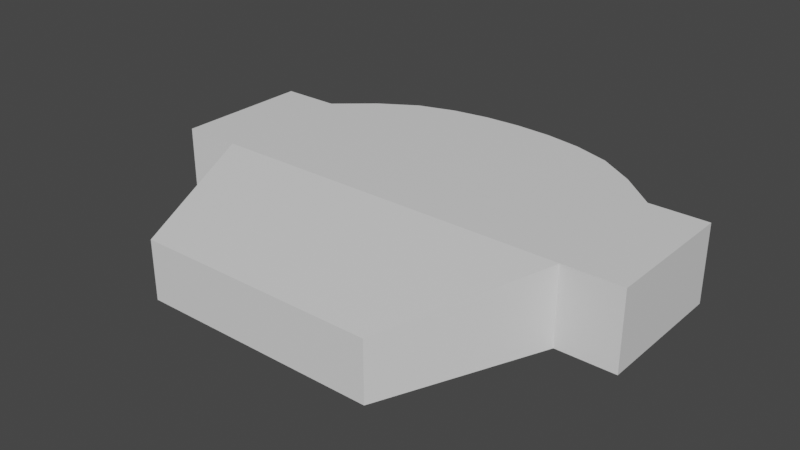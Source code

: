 # Source: semi.blend  (saved by Blender 2.91.10; exported with 4.5.12 LTS)
import bpy
from mathutils import Matrix  # noqa: F401  (used for matrix-valued properties, if any)

bpy.ops.wm.read_factory_settings(use_empty=True)
scene = bpy.context.scene
scene.name = 'Scene'

# ---- collections
col_collection = bpy.data.collections.new('Collection'); scene.collection.children.link(col_collection)

# ---- materials (node trees are filled in below, after node groups)
mat_stage = bpy.data.materials.new('stage')
mat_stage.use_transparent_shadow = False
mat_wallslope = bpy.data.materials.new('wallslope')
mat_wallslope.use_transparent_shadow = False
mat_ceilmain = bpy.data.materials.new('ceilmain')
mat_ceilmain.use_transparent_shadow = False
mat_rear = bpy.data.materials.new('rear')
mat_rear.use_transparent_shadow = False
mat_ceilsides = bpy.data.materials.new('ceilsides')
mat_ceilsides.use_transparent_shadow = False
mat_ceilslope = bpy.data.materials.new('ceilslope')
mat_ceilslope.use_transparent_shadow = False
mat_stageback = bpy.data.materials.new('stageback')
mat_stageback.use_transparent_shadow = False
mat_wallsides = bpy.data.materials.new('wallsides')
mat_wallsides.use_transparent_shadow = False

# ---- material node trees
mat_stage.use_nodes = True; mat_stage.node_tree.nodes.clear()
_N = mat_stage.node_tree.nodes; _L = mat_stage.node_tree.links
n0 = _N.new('ShaderNodeBsdfPrincipled'); n0.name = 'Principled BSDF'; n0.location = (10, 300)
n0.distribution = 'GGX'
n0.subsurface_method = 'BURLEY'
n0.inputs[3].default_value = 1.45
n0.inputs[27].default_value = (0.0, 0.0, 0.0, 1.0)
n0.inputs[28].default_value = 1.0
n1 = _N.new('ShaderNodeOutputMaterial'); n1.name = 'Material Output'; n1.location = (300, 300)
_L.new(n0.outputs[0], n1.inputs[0])
n1.is_active_output = True
mat_wallslope.use_nodes = True; mat_wallslope.node_tree.nodes.clear()
_N = mat_wallslope.node_tree.nodes; _L = mat_wallslope.node_tree.links
n0 = _N.new('ShaderNodeBsdfPrincipled'); n0.name = 'Principled BSDF'; n0.location = (10, 300)
n0.distribution = 'GGX'
n0.subsurface_method = 'BURLEY'
n0.inputs[3].default_value = 1.45
n0.inputs[27].default_value = (0.0, 0.0, 0.0, 1.0)
n0.inputs[28].default_value = 1.0
n1 = _N.new('ShaderNodeOutputMaterial'); n1.name = 'Material Output'; n1.location = (300, 300)
_L.new(n0.outputs[0], n1.inputs[0])
n1.is_active_output = True
mat_ceilmain.use_nodes = True; mat_ceilmain.node_tree.nodes.clear()
_N = mat_ceilmain.node_tree.nodes; _L = mat_ceilmain.node_tree.links
n0 = _N.new('ShaderNodeBsdfPrincipled'); n0.name = 'Principled BSDF'; n0.location = (10, 300)
n0.distribution = 'GGX'
n0.subsurface_method = 'BURLEY'
n0.inputs[3].default_value = 1.45
n0.inputs[27].default_value = (0.0, 0.0, 0.0, 1.0)
n0.inputs[28].default_value = 1.0
n1 = _N.new('ShaderNodeOutputMaterial'); n1.name = 'Material Output'; n1.location = (300, 300)
_L.new(n0.outputs[0], n1.inputs[0])
n1.is_active_output = True
mat_rear.use_nodes = True; mat_rear.node_tree.nodes.clear()
_N = mat_rear.node_tree.nodes; _L = mat_rear.node_tree.links
n0 = _N.new('ShaderNodeBsdfPrincipled'); n0.name = 'Principled BSDF'; n0.location = (10, 300)
n0.distribution = 'GGX'
n0.subsurface_method = 'BURLEY'
n0.inputs[3].default_value = 1.45
n0.inputs[27].default_value = (0.0, 0.0, 0.0, 1.0)
n0.inputs[28].default_value = 1.0
n1 = _N.new('ShaderNodeOutputMaterial'); n1.name = 'Material Output'; n1.location = (300, 300)
_L.new(n0.outputs[0], n1.inputs[0])
n1.is_active_output = True
mat_ceilsides.use_nodes = True; mat_ceilsides.node_tree.nodes.clear()
_N = mat_ceilsides.node_tree.nodes; _L = mat_ceilsides.node_tree.links
n0 = _N.new('ShaderNodeBsdfPrincipled'); n0.name = 'Principled BSDF'; n0.location = (10, 300)
n0.distribution = 'GGX'
n0.subsurface_method = 'BURLEY'
n0.inputs[3].default_value = 1.45
n0.inputs[27].default_value = (0.0, 0.0, 0.0, 1.0)
n0.inputs[28].default_value = 1.0
n1 = _N.new('ShaderNodeOutputMaterial'); n1.name = 'Material Output'; n1.location = (300, 300)
_L.new(n0.outputs[0], n1.inputs[0])
n1.is_active_output = True
mat_ceilslope.use_nodes = True; mat_ceilslope.node_tree.nodes.clear()
_N = mat_ceilslope.node_tree.nodes; _L = mat_ceilslope.node_tree.links
n0 = _N.new('ShaderNodeBsdfPrincipled'); n0.name = 'Principled BSDF'; n0.location = (10, 300)
n0.distribution = 'GGX'
n0.subsurface_method = 'BURLEY'
n0.inputs[3].default_value = 1.45
n0.inputs[27].default_value = (0.0, 0.0, 0.0, 1.0)
n0.inputs[28].default_value = 1.0
n1 = _N.new('ShaderNodeOutputMaterial'); n1.name = 'Material Output'; n1.location = (300, 300)
_L.new(n0.outputs[0], n1.inputs[0])
n1.is_active_output = True
mat_stageback.use_nodes = True; mat_stageback.node_tree.nodes.clear()
_N = mat_stageback.node_tree.nodes; _L = mat_stageback.node_tree.links
n0 = _N.new('ShaderNodeBsdfPrincipled'); n0.name = 'Principled BSDF'; n0.location = (10, 300)
n0.distribution = 'GGX'
n0.subsurface_method = 'BURLEY'
n0.inputs[3].default_value = 1.45
n0.inputs[27].default_value = (0.0, 0.0, 0.0, 1.0)
n0.inputs[28].default_value = 1.0
n1 = _N.new('ShaderNodeOutputMaterial'); n1.name = 'Material Output'; n1.location = (300, 300)
_L.new(n0.outputs[0], n1.inputs[0])
n1.is_active_output = True
mat_wallsides.use_nodes = True; mat_wallsides.node_tree.nodes.clear()
_N = mat_wallsides.node_tree.nodes; _L = mat_wallsides.node_tree.links
n0 = _N.new('ShaderNodeBsdfPrincipled'); n0.name = 'Principled BSDF'; n0.location = (10, 300)
n0.distribution = 'GGX'
n0.subsurface_method = 'BURLEY'
n0.inputs[3].default_value = 1.45
n0.inputs[27].default_value = (0.0, 0.0, 0.0, 1.0)
n0.inputs[28].default_value = 1.0
n1 = _N.new('ShaderNodeOutputMaterial'); n1.name = 'Material Output'; n1.location = (300, 300)
_L.new(n0.outputs[0], n1.inputs[0])
n1.is_active_output = True

# ---- world
world_world = bpy.data.worlds.new('World'); scene.world = world_world
world_world.use_nodes = True; world_world.node_tree.nodes.clear()
_N = world_world.node_tree.nodes; _L = world_world.node_tree.links
n0 = _N.new('ShaderNodeOutputWorld'); n0.name = 'World Output'; n0.location = (300, 300)
n1 = _N.new('ShaderNodeBackground'); n1.name = 'Background'; n1.location = (10, 300)
n1.inputs[0].default_value = (0.05088, 0.05088, 0.05088, 1.0)
_L.new(n1.outputs[0], n0.inputs[0])
n0.is_active_output = True
world_world.color = (0.05088, 0.05088, 0.05088)
world_world.use_sun_shadow = False
world_world.sun_shadow_jitter_overblur = 0.0

# ---- meshes
me_cube_001 = bpy.data.meshes.new('Cube.001')
me_cube_001.from_pydata([(-6.295, 8.995, -1.0), (6.295, 8.995, -1.0), (-3.777, 8.995, -1.0), (5.036, 8.995, -1.0), (1.259, 8.995, -1.0), (-2.518, 8.995, -1.0), (2.518, 8.995, -1.0), (-1.259, 8.995, -1.0), (-5.036, 8.995, -1.0), (3.777, 8.995, -1.0), (-1.192e-07, 8.995, -1.0), (-5.036, 10.07, -0.25), (-6.295, 8.995, -0.25), (6.295, 8.995, -0.25), (5.036, 10.07, -0.25), (3.777, 10.86, -0.25), (2.518, 11.27, -0.25), (1.259, 11.48, -0.25), (-1.192e-07, 11.54, -0.25), (-1.259, 11.48, -0.25), (-2.518, 11.27, -0.25), (-3.777, 10.86, -0.25), (5.036, 8.995, -0.25), (3.777, 8.995, -0.25), (2.518, 8.995, -0.25), (1.259, 8.995, -0.25), (-1.192e-07, 8.995, -0.25), (-1.259, 8.995, -0.25), (-2.518, 8.995, -0.25), (-3.777, 8.995, -0.25), (-5.036, 8.995, -0.25)], [], [(6, 24, 25, 4), (5, 28, 29, 2), (7, 27, 28, 5), (9, 23, 24, 6), (2, 29, 30, 8), (10, 26, 27, 7), (8, 30, 12, 0), (3, 22, 23, 9), (1, 13, 22, 3), (4, 25, 26, 10), (28, 20, 21, 29), (25, 17, 18, 26), (22, 14, 15, 23), (30, 11, 12), (26, 18, 19, 27), (29, 21, 11, 30), (23, 15, 16, 24), (27, 19, 20, 28), (24, 16, 17, 25), (13, 14, 22)])
_uv = me_cube_001.uv_layers.new(name='UVMap')
_uv.uv.foreach_set('vector', [0.3, 0.5, 0.3, 0.5, 0.275, 0.5, 0.275, 0.5, 0.2, 0.5, 0.2, 0.5, 0.175, 0.5, 0.175, 0.5, 0.225, 0.5, 0.225, 0.5, 0.2, 0.5, 0.2, 0.5, 0.325, 0.5, 0.325, 0.5, 0.3, 0.5, 0.3, 0.5, 0.175, 0.5, 0.175, 0.5, 0.15, 0.5, 0.15, 0.5, 0.25, 0.5, 0.25, 0.5, 0.225, 0.5, 0.225, 0.5, 0.15, 0.5, 0.15, 0.5, 0.125, 0.5, 0.125, 0.5, 0.35, 0.5, 0.35, 0.5, 0.325, 0.5, 0.325, 0.5, 0.375, 0.5, 0.375, 0.5, 0.35, 0.5, 0.35, 0.5, 0.275, 0.5, 0.275, 0.5, 0.25, 0.5, 0.25, 0.5, 0.2, 0.5, 0.2, 0.5, 0.175, 0.5, 0.175, 0.5, 0.275, 0.5, 0.275, 0.5, 0.25, 0.5, 0.25, 0.5, 0.35, 0.5, 0.35, 0.5, 0.325, 0.5, 0.325, 0.5, 0.15, 0.5, 0.15, 0.5, 0.125, 0.5, 0.25, 0.5, 0.25, 0.5, 0.225, 0.5, 0.225, 0.5, 0.175, 0.5, 0.175, 0.5, 0.15, 0.5, 0.15, 0.5, 0.325, 0.5, 0.325, 0.5, 0.3, 0.5, 0.3, 0.5, 0.225, 0.5, 0.225, 0.5, 0.2, 0.5, 0.2, 0.5, 0.3, 0.5, 0.3, 0.5, 0.275, 0.5, 0.275, 0.5, 0.375, 0.5, 0.35, 0.5, 0.35, 0.5])
me_cube_001.materials.append(mat_stage)
me_cube_001.use_remesh_fix_poles = True
me_cube_001.use_remesh_preserve_attributes = False
me_cube_001.use_mirror_vertex_groups = False
me_cube_001.update()
me_cube_002 = bpy.data.meshes.new('Cube.002')
me_cube_002.from_pydata([(-4.045, -1.0, -1.0), (-4.045, -1.0, 1.0), (-6.295, 4.265, -1.0), (-6.295, 4.265, 1.652), (4.045, -1.0, -1.0), (4.045, -1.0, 1.0), (6.295, 4.265, -1.0), (6.295, 4.265, 1.652)], [], [(0, 2, 3, 1), (6, 4, 5, 7)])
_uv = me_cube_002.uv_layers.new(name='UVMap')
_uv.uv.foreach_set('vector', [0.375, 0.0, 0.375, 0.25, 0.625, 0.25, 0.625, 0.0, 0.375, 0.5, 0.375, 0.75, 0.625, 0.75, 0.625, 0.5])
me_cube_002.materials.append(mat_wallslope)
me_cube_002.use_remesh_fix_poles = True
me_cube_002.use_remesh_preserve_attributes = False
me_cube_002.use_mirror_vertex_groups = False
me_cube_002.update()
me_cube_003 = bpy.data.meshes.new('Cube.003')
me_cube_003.from_pydata([(-6.295, 4.265, 1.652), (6.295, 4.265, 1.652), (-6.295, 8.995, 1.652), (6.295, 8.995, 1.652), (-5.036, 4.265, 1.652), (-3.777, 4.265, 1.652), (-2.518, 4.265, 1.652), (-1.259, 4.265, 1.652), (1.192e-07, 4.265, 1.652), (1.259, 4.265, 1.652), (2.518, 4.265, 1.652), (3.777, 4.265, 1.652), (5.036, 4.265, 1.652), (-5.036, 10.07, 1.652), (-3.777, 10.86, 1.652), (-2.518, 11.27, 1.652), (-1.259, 11.48, 1.652), (1.192e-07, 11.54, 1.652), (1.259, 11.48, 1.652), (2.518, 11.27, 1.652), (3.777, 10.86, 1.652), (5.036, 10.07, 1.652)], [], [(12, 21, 3, 1), (0, 2, 13, 4), (4, 13, 14, 5), (5, 14, 15, 6), (6, 15, 16, 7), (7, 16, 17, 8), (8, 17, 18, 9), (9, 18, 19, 10), (10, 19, 20, 11), (11, 20, 21, 12)])
_uv = me_cube_003.uv_layers.new(name='UVMap')
_uv.uv.foreach_set('vector', [0.65, 0.5, 0.65, 0.5, 0.625, 0.5, 0.625, 0.5, 0.875, 0.5, 0.875, 0.5, 0.85, 0.5, 0.85, 0.5, 0.85, 0.5, 0.85, 0.5, 0.825, 0.5, 0.825, 0.5, 0.825, 0.5, 0.825, 0.5, 0.8, 0.5, 0.8, 0.5, 0.8, 0.5, 0.8, 0.5, 0.775, 0.5, 0.775, 0.5, 0.775, 0.5, 0.775, 0.5, 0.75, 0.5, 0.75, 0.5, 0.75, 0.5, 0.75, 0.5, 0.725, 0.5, 0.725, 0.5, 0.725, 0.5, 0.725, 0.5, 0.7, 0.5, 0.7, 0.5, 0.7, 0.5, 0.7, 0.5, 0.675, 0.5, 0.675, 0.5, 0.675, 0.5, 0.675, 0.5, 0.65, 0.5, 0.65, 0.5])
me_cube_003.materials.append(mat_ceilmain)
me_cube_003.use_remesh_fix_poles = True
me_cube_003.use_remesh_preserve_attributes = False
me_cube_003.use_mirror_vertex_groups = False
me_cube_003.update()
me_cube_004 = bpy.data.meshes.new('Cube.004')
me_cube_004.from_pydata([(-4.045, -1.0, -1.0), (-4.045, -1.0, 1.0), (4.045, -1.0, -1.0), (4.045, -1.0, 1.0), (-3.236, -1.0, -1.0), (-2.427, -1.0, -1.0), (-1.618, -1.0, -1.0), (-0.8089, -1.0, -1.0), (1.192e-07, -1.0, -1.0), (0.8089, -1.0, -1.0), (1.618, -1.0, -1.0), (2.427, -1.0, -1.0), (3.236, -1.0, -1.0), (3.236, -1.0, 1.0), (2.427, -1.0, 1.0), (1.618, -1.0, 1.0), (0.8089, -1.0, 1.0), (-1.192e-07, -1.0, 1.0), (-0.8089, -1.0, 1.0), (-1.618, -1.0, 1.0), (-2.427, -1.0, 1.0), (-3.236, -1.0, 1.0)], [], [(4, 0, 1, 21), (2, 12, 13, 3), (12, 11, 14, 13), (11, 10, 15, 14), (10, 9, 16, 15), (9, 8, 17, 16), (8, 7, 18, 17), (7, 6, 19, 18), (6, 5, 20, 19), (5, 4, 21, 20)])
_uv = me_cube_004.uv_layers.new(name='UVMap')
_uv.uv.foreach_set('vector', [0.375, 0.975, 0.375, 1.0, 0.625, 1.0, 0.625, 0.975, 0.375, 0.75, 0.375, 0.775, 0.625, 0.775, 0.625, 0.75, 0.375, 0.775, 0.375, 0.8, 0.625, 0.8, 0.625, 0.775, 0.375, 0.8, 0.375, 0.825, 0.625, 0.825, 0.625, 0.8, 0.375, 0.825, 0.375, 0.85, 0.625, 0.85, 0.625, 0.825, 0.375, 0.85, 0.375, 0.875, 0.625, 0.875, 0.625, 0.85, 0.375, 0.875, 0.375, 0.9, 0.625, 0.9, 0.625, 0.875, 0.375, 0.9, 0.375, 0.925, 0.625, 0.925, 0.625, 0.9, 0.375, 0.925, 0.375, 0.95, 0.625, 0.95, 0.625, 0.925, 0.375, 0.95, 0.375, 0.975, 0.625, 0.975, 0.625, 0.95])
me_cube_004.materials.append(mat_rear)
me_cube_004.use_remesh_fix_poles = True
me_cube_004.use_remesh_preserve_attributes = False
me_cube_004.use_mirror_vertex_groups = False
me_cube_004.update()
me_cube_005 = bpy.data.meshes.new('Cube.005')
me_cube_005.from_pydata([(-4.045, -1.0, -1.0), (-6.295, 4.265, -1.0), (4.045, -1.0, -1.0), (6.295, 4.265, -1.0), (-6.295, 8.995, -1.0), (6.295, 8.995, -1.0), (8.295, 4.265, -1.0), (8.295, 8.995, -1.0), (-8.295, 4.265, -1.0), (-8.295, 8.995, -1.0), (5.036, 4.265, -1.0), (3.777, 4.265, -1.0), (2.518, 4.265, -1.0), (1.259, 4.265, -1.0), (-1.192e-07, 4.265, -1.0), (-1.259, 4.265, -1.0), (-2.518, 4.265, -1.0), (-3.777, 4.265, -1.0), (-5.036, 4.265, -1.0), (-3.236, -1.0, -1.0), (-2.427, -1.0, -1.0), (-1.618, -1.0, -1.0), (-0.8089, -1.0, -1.0), (1.192e-07, -1.0, -1.0), (0.8089, -1.0, -1.0), (1.618, -1.0, -1.0), (2.427, -1.0, -1.0), (3.236, -1.0, -1.0), (-3.777, 8.995, -1.0), (5.036, 8.995, -1.0), (1.259, 8.995, -1.0), (-2.518, 8.995, -1.0), (2.518, 8.995, -1.0), (-1.259, 8.995, -1.0), (-5.036, 8.995, -1.0), (3.777, 8.995, -1.0), (-1.192e-07, 8.995, -1.0)], [], [(10, 27, 2, 3), (18, 34, 4, 1), (3, 6, 7, 5), (4, 9, 8, 1), (3, 5, 29, 10), (10, 29, 35, 11), (11, 35, 32, 12), (12, 32, 30, 13), (13, 30, 36, 14), (14, 36, 33, 15), (15, 33, 31, 16), (16, 31, 28, 17), (17, 28, 34, 18), (1, 0, 19, 18), (18, 19, 20, 17), (17, 20, 21, 16), (16, 21, 22, 15), (15, 22, 23, 14), (14, 23, 24, 13), (13, 24, 25, 12), (12, 25, 26, 11), (11, 26, 27, 10)])
_uv = me_cube_005.uv_layers.new(name='UVMap')
_uv.uv.foreach_set('vector', [0.35, 0.5, 0.35, 0.75, 0.375, 0.75, 0.375, 0.5, 0.15, 0.5, 0.15, 0.5, 0.125, 0.5, 0.125, 0.5, 0.375, 0.5, 0.375, 0.5, 0.375, 0.5, 0.375, 0.5, 0.125, 0.5, 0.125, 0.5, 0.125, 0.5, 0.125, 0.5, 0.375, 0.5, 0.375, 0.5, 0.35, 0.5, 0.35, 0.5, 0.35, 0.5, 0.35, 0.5, 0.325, 0.5, 0.325, 0.5, 0.325, 0.5, 0.325, 0.5, 0.3, 0.5, 0.3, 0.5, 0.3, 0.5, 0.3, 0.5, 0.275, 0.5, 0.275, 0.5, 0.275, 0.5, 0.275, 0.5, 0.25, 0.5, 0.25, 0.5, 0.25, 0.5, 0.25, 0.5, 0.225, 0.5, 0.225, 0.5, 0.225, 0.5, 0.225, 0.5, 0.2, 0.5, 0.2, 0.5, 0.2, 0.5, 0.2, 0.5, 0.175, 0.5, 0.175, 0.5, 0.175, 0.5, 0.175, 0.5, 0.15, 0.5, 0.15, 0.5, 0.125, 0.5, 0.125, 0.75, 0.15, 0.75, 0.15, 0.5, 0.15, 0.5, 0.15, 0.75, 0.175, 0.75, 0.175, 0.5, 0.175, 0.5, 0.175, 0.75, 0.2, 0.75, 0.2, 0.5, 0.2, 0.5, 0.2, 0.75, 0.225, 0.75, 0.225, 0.5, 0.225, 0.5, 0.225, 0.75, 0.25, 0.75, 0.25, 0.5, 0.25, 0.5, 0.25, 0.75, 0.275, 0.75, 0.275, 0.5, 0.275, 0.5, 0.275, 0.75, 0.3, 0.75, 0.3, 0.5, 0.3, 0.5, 0.3, 0.75, 0.325, 0.75, 0.325, 0.5, 0.325, 0.5, 0.325, 0.75, 0.35, 0.75, 0.35, 0.5])
me_cube_005.materials.append(mat_ceilsides)
me_cube_005.use_remesh_fix_poles = True
me_cube_005.use_remesh_preserve_attributes = False
me_cube_005.use_mirror_vertex_groups = False
me_cube_005.update()
me_cube_006 = bpy.data.meshes.new('Cube.006')
me_cube_006.from_pydata([(-4.045, -1.0, 1.0), (-6.295, 4.265, 1.652), (4.045, -1.0, 1.0), (6.295, 4.265, 1.652), (-5.036, 4.265, 1.652), (-3.777, 4.265, 1.652), (-2.518, 4.265, 1.652), (-1.259, 4.265, 1.652), (1.192e-07, 4.265, 1.652), (1.259, 4.265, 1.652), (2.518, 4.265, 1.652), (3.777, 4.265, 1.652), (5.036, 4.265, 1.652), (3.236, -1.0, 1.0), (2.427, -1.0, 1.0), (1.618, -1.0, 1.0), (0.8089, -1.0, 1.0), (-1.192e-07, -1.0, 1.0), (-0.8089, -1.0, 1.0), (-1.618, -1.0, 1.0), (-2.427, -1.0, 1.0), (-3.236, -1.0, 1.0)], [], [(4, 21, 0, 1), (3, 2, 13, 12), (12, 13, 14, 11), (11, 14, 15, 10), (10, 15, 16, 9), (9, 16, 17, 8), (8, 17, 18, 7), (7, 18, 19, 6), (6, 19, 20, 5), (5, 20, 21, 4)])
_uv = me_cube_006.uv_layers.new(name='UVMap')
_uv.uv.foreach_set('vector', [0.85, 0.5, 0.85, 0.75, 0.875, 0.75, 0.875, 0.5, 0.625, 0.5, 0.625, 0.75, 0.65, 0.75, 0.65, 0.5, 0.65, 0.5, 0.65, 0.75, 0.675, 0.75, 0.675, 0.5, 0.675, 0.5, 0.675, 0.75, 0.7, 0.75, 0.7, 0.5, 0.7, 0.5, 0.7, 0.75, 0.725, 0.75, 0.725, 0.5, 0.725, 0.5, 0.725, 0.75, 0.75, 0.75, 0.75, 0.5, 0.75, 0.5, 0.75, 0.75, 0.775, 0.75, 0.775, 0.5, 0.775, 0.5, 0.775, 0.75, 0.8, 0.75, 0.8, 0.5, 0.8, 0.5, 0.8, 0.75, 0.825, 0.75, 0.825, 0.5, 0.825, 0.5, 0.825, 0.75, 0.85, 0.75, 0.85, 0.5])
me_cube_006.materials.append(mat_ceilslope)
me_cube_006.use_remesh_fix_poles = True
me_cube_006.use_remesh_preserve_attributes = False
me_cube_006.use_mirror_vertex_groups = False
me_cube_006.update()
me_cube_007 = bpy.data.meshes.new('Cube.007')
me_cube_007.from_pydata([(-6.295, 8.995, 1.652), (6.295, 8.995, 1.652), (-5.036, 10.07, 1.652), (-3.777, 10.86, 1.652), (-2.518, 11.27, 1.652), (-1.259, 11.48, 1.652), (1.192e-07, 11.54, 1.652), (1.259, 11.48, 1.652), (2.518, 11.27, 1.652), (3.777, 10.86, 1.652), (5.036, 10.07, 1.652), (-5.036, 10.07, -0.25), (-6.295, 8.995, -0.25), (6.295, 8.995, -0.25), (5.036, 10.07, -0.25), (3.777, 10.86, -0.25), (2.518, 11.27, -0.25), (1.259, 11.48, -0.25), (-1.192e-07, 11.54, -0.25), (-1.259, 11.48, -0.25), (-2.518, 11.27, -0.25), (-3.777, 10.86, -0.25)], [], [(10, 14, 13, 1), (0, 12, 11, 2), (11, 21, 3, 2), (21, 20, 4, 3), (20, 19, 5, 4), (19, 18, 6, 5), (18, 17, 7, 6), (17, 16, 8, 7), (16, 15, 9, 8), (15, 14, 10, 9)])
_uv = me_cube_007.uv_layers.new(name='UVMap')
_uv.uv.foreach_set('vector', [0.625, 0.475, 0.375, 0.475, 0.375, 0.5, 0.625, 0.5, 0.875, 0.5, 0.125, 0.5, 0.15, 0.5, 0.625, 0.275, 0.375, 0.275, 0.375, 0.3, 0.625, 0.3, 0.625, 0.275, 0.375, 0.3, 0.375, 0.325, 0.625, 0.325, 0.625, 0.3, 0.375, 0.325, 0.375, 0.35, 0.625, 0.35, 0.625, 0.325, 0.375, 0.35, 0.375, 0.375, 0.625, 0.375, 0.625, 0.35, 0.375, 0.375, 0.375, 0.4, 0.625, 0.4, 0.625, 0.375, 0.375, 0.4, 0.375, 0.425, 0.625, 0.425, 0.625, 0.4, 0.375, 0.425, 0.375, 0.45, 0.625, 0.45, 0.625, 0.425, 0.375, 0.45, 0.375, 0.475, 0.625, 0.475, 0.625, 0.45])
me_cube_007.materials.append(mat_stageback)
me_cube_007.use_remesh_fix_poles = True
me_cube_007.use_remesh_preserve_attributes = False
me_cube_007.use_mirror_vertex_groups = False
me_cube_007.update()
me_cube_008 = bpy.data.meshes.new('Cube.008')
me_cube_008.from_pydata([(-6.295, 4.265, -1.0), (-6.295, 4.265, 1.652), (6.295, 4.265, -1.0), (6.295, 4.265, 1.652), (-6.295, 8.995, 1.652), (-6.295, 8.995, -1.0), (6.295, 8.995, -1.0), (6.295, 8.995, 1.652), (8.295, 4.265, 1.652), (8.295, 4.265, -1.0), (8.295, 8.995, 1.652), (8.295, 8.995, -1.0), (-8.295, 4.265, 1.652), (-8.295, 4.265, -1.0), (-8.295, 8.995, 1.652), (-8.295, 8.995, -1.0)], [], [(0, 13, 12, 1), (8, 10, 11, 9), (3, 8, 9, 2), (6, 11, 10, 7), (13, 15, 14, 12), (4, 14, 15, 5)])
_uv = me_cube_008.uv_layers.new(name='UVMap')
_uv.uv.foreach_set('vector', [0.375, 0.25, 0.375, 0.25, 0.625, 0.25, 0.625, 0.25, 0.625, 0.5, 0.625, 0.5, 0.375, 0.5, 0.375, 0.5, 0.625, 0.5, 0.625, 0.5, 0.375, 0.5, 0.375, 0.5, 0.375, 0.5, 0.375, 0.5, 0.625, 0.5, 0.625, 0.5, 0.375, 0.25, 0.375, 0.25, 0.625, 0.25, 0.625, 0.25, 0.625, 0.25, 0.625, 0.25, 0.375, 0.25, 0.375, 0.25])
me_cube_008.materials.append(mat_wallsides)
me_cube_008.use_remesh_fix_poles = True
me_cube_008.use_remesh_preserve_attributes = False
me_cube_008.use_mirror_vertex_groups = False
me_cube_008.update()
me_cube_009 = bpy.data.meshes.new('Cube.009')
me_cube_009.from_pydata([(-6.295, 4.265, 1.652), (-6.295, 8.995, 1.652), (-8.295, 4.265, 1.652), (-8.295, 8.995, 1.652)], [], [(0, 2, 3, 1)])
_uv = me_cube_009.uv_layers.new(name='UVMap')
_uv.uv.foreach_set('vector', [0.875, 0.5, 0.875, 0.5, 0.875, 0.5, 0.875, 0.5])
me_cube_009.materials.append(mat_ceilsides)
me_cube_009.use_remesh_fix_poles = True
me_cube_009.use_remesh_preserve_attributes = False
me_cube_009.use_mirror_vertex_groups = False
me_cube_009.update()
me_cube_010 = bpy.data.meshes.new('Cube.010')
me_cube_010.from_pydata([(6.295, 4.265, 1.652), (6.295, 8.995, 1.652), (8.295, 4.265, 1.652), (8.295, 8.995, 1.652)], [], [(1, 3, 2, 0)])
_uv = me_cube_010.uv_layers.new(name='UVMap')
_uv.uv.foreach_set('vector', [0.625, 0.5, 0.625, 0.5, 0.625, 0.5, 0.625, 0.5])
me_cube_010.materials.append(mat_ceilsides)
me_cube_010.use_remesh_fix_poles = True
me_cube_010.use_remesh_preserve_attributes = False
me_cube_010.use_mirror_vertex_groups = False
me_cube_010.update()

# ---- objects
ob_stage = bpy.data.objects.new('stage', me_cube_001)
ob_wallslope = bpy.data.objects.new('wallslope', me_cube_002)
ob_ceilmain = bpy.data.objects.new('ceilmain', me_cube_003)
ob_rear = bpy.data.objects.new('rear', me_cube_004)
ob_floor = bpy.data.objects.new('floor', me_cube_005)
ob_ceilslope = bpy.data.objects.new('ceilslope', me_cube_006)
ob_stageback = bpy.data.objects.new('stageback', me_cube_007)
ob_wallsides = bpy.data.objects.new('wallsides', me_cube_008)
ob_ceilsides = bpy.data.objects.new('ceilsides', me_cube_009)
ob_ceilsides_001 = bpy.data.objects.new('ceilsides.001', me_cube_010)

# ---- transforms, parenting, visibility, modifiers, constraints
ob_stage.location = (0.0, 0.0, 1.0)
ob_stage.lineart.crease_threshold = 0.0
ob_wallslope.location = (0.0, 0.0, 1.0)
ob_wallslope.lineart.crease_threshold = 0.0
ob_ceilmain.location = (0.0, 0.0, 1.0)
ob_ceilmain.lineart.crease_threshold = 0.0
ob_rear.location = (0.0, 0.0, 1.0)
ob_rear.lineart.crease_threshold = 0.0
ob_floor.location = (0.0, 0.0, 1.0)
ob_floor.lineart.crease_threshold = 0.0
ob_ceilslope.location = (0.0, 0.0, 1.0)
ob_ceilslope.lineart.crease_threshold = 0.0
ob_stageback.location = (0.0, 0.0, 1.0)
ob_stageback.lineart.crease_threshold = 0.0
ob_wallsides.location = (0.0, 0.0, 1.0)
ob_wallsides.lineart.crease_threshold = 0.0
ob_ceilsides.location = (0.0, 0.0, 1.0)
ob_ceilsides.lineart.crease_threshold = 0.0
ob_ceilsides_001.location = (0.0, 0.0, 1.0)
ob_ceilsides_001.lineart.crease_threshold = 0.0

# ---- collection membership
col_collection.objects.link(ob_stage)
col_collection.objects.link(ob_wallslope)
col_collection.objects.link(ob_ceilmain)
col_collection.objects.link(ob_rear)
col_collection.objects.link(ob_floor)
col_collection.objects.link(ob_ceilslope)
col_collection.objects.link(ob_stageback)
col_collection.objects.link(ob_wallsides)
col_collection.objects.link(ob_ceilsides)
col_collection.objects.link(ob_ceilsides_001)

# ---- scene / render settings (as saved in the file)
scene.frame_start = 1; scene.frame_end = 250; scene.frame_set(1)
scene.render.engine = 'BLENDER_EEVEE_NEXT'
scene.cycles.use_denoising = False
scene.cycles.samples = 128
scene.cycles.sampling_pattern = 'TABULATED_SOBOL'
scene.cycles.use_adaptive_sampling = False
scene.cycles.use_light_tree = False
scene.view_settings.view_transform = 'Filmic'
bpy.context.view_layer.update()

# ---- added for rendering (the .blend has no active camera and no usable light): camera, sun
cam_auto = bpy.data.cameras.new('AutoCamera')
cam_auto.lens = 50.0
cam_auto.sensor_width = 36.0
cam_auto.clip_end = 1000.0
ob_auto_camera = bpy.data.objects.new('AutoCamera', cam_auto)
scene.collection.objects.link(ob_auto_camera)
ob_auto_camera.location = (19.3976, -18.0065, 16.8442)
ob_auto_camera.rotation_euler = (1.09748, -7.21219e-08, 0.694738)
scene.camera = ob_auto_camera
light_auto_sun = bpy.data.lights.new('AutoSun', 'SUN')
light_auto_sun.energy = 3.0
light_auto_sun.angle = 0.0523599
ob_auto_sun = bpy.data.objects.new('AutoSun', light_auto_sun)
scene.collection.objects.link(ob_auto_sun)
ob_auto_sun.rotation_euler = (0.872665, 0.174533, 0.523599)
bpy.context.view_layer.update()
